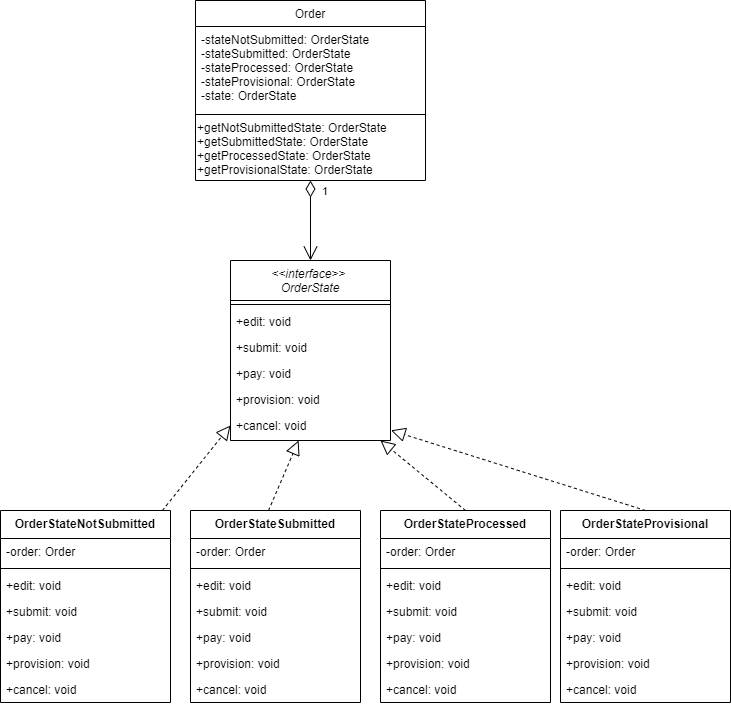

The diagram above was exported from draw.io. Its source (the exported page's mxGraphModel, read from the mxfile embedded in the PNG):
<mxGraphModel dx="1422" dy="832" grid="1" gridSize="10" guides="1" tooltips="1" connect="1" arrows="1" fold="1" page="1" pageScale="1" pageWidth="827" pageHeight="1169" math="0" shadow="0">
  <root>
    <mxCell id="WIyWlLk6GJQsqaUBKTNV-0" />
    <mxCell id="WIyWlLk6GJQsqaUBKTNV-1" parent="WIyWlLk6GJQsqaUBKTNV-0" />
    <mxCell id="zkfFHV4jXpPFQw0GAbJ--6" value="&lt;&lt;interface&gt;&gt; &#10;OrderState" style="swimlane;fontStyle=2;align=center;verticalAlign=top;childLayout=stackLayout;horizontal=1;startSize=40;horizontalStack=0;resizeParent=1;resizeLast=0;collapsible=1;marginBottom=0;rounded=0;shadow=0;strokeWidth=1;" parent="WIyWlLk6GJQsqaUBKTNV-1" vertex="1">
      <mxGeometry x="320" y="270" width="160" height="180" as="geometry">
        <mxRectangle x="130" y="380" width="160" height="26" as="alternateBounds" />
      </mxGeometry>
    </mxCell>
    <mxCell id="zkfFHV4jXpPFQw0GAbJ--9" value="" style="line;html=1;strokeWidth=1;align=left;verticalAlign=middle;spacingTop=-1;spacingLeft=3;spacingRight=3;rotatable=0;labelPosition=right;points=[];portConstraint=eastwest;" parent="zkfFHV4jXpPFQw0GAbJ--6" vertex="1">
      <mxGeometry y="40" width="160" height="8" as="geometry" />
    </mxCell>
    <mxCell id="zkfFHV4jXpPFQw0GAbJ--11" value="+edit: void" style="text;align=left;verticalAlign=top;spacingLeft=4;spacingRight=4;overflow=hidden;rotatable=0;points=[[0,0.5],[1,0.5]];portConstraint=eastwest;" parent="zkfFHV4jXpPFQw0GAbJ--6" vertex="1">
      <mxGeometry y="48" width="160" height="26" as="geometry" />
    </mxCell>
    <mxCell id="tBvmy3z0D-ahyVSdloco-10" value="+submit: void" style="text;align=left;verticalAlign=top;spacingLeft=4;spacingRight=4;overflow=hidden;rotatable=0;points=[[0,0.5],[1,0.5]];portConstraint=eastwest;" vertex="1" parent="zkfFHV4jXpPFQw0GAbJ--6">
      <mxGeometry y="74" width="160" height="26" as="geometry" />
    </mxCell>
    <mxCell id="tBvmy3z0D-ahyVSdloco-9" value="+pay: void" style="text;align=left;verticalAlign=top;spacingLeft=4;spacingRight=4;overflow=hidden;rotatable=0;points=[[0,0.5],[1,0.5]];portConstraint=eastwest;" vertex="1" parent="zkfFHV4jXpPFQw0GAbJ--6">
      <mxGeometry y="100" width="160" height="26" as="geometry" />
    </mxCell>
    <mxCell id="tBvmy3z0D-ahyVSdloco-11" value="+provision: void" style="text;align=left;verticalAlign=top;spacingLeft=4;spacingRight=4;overflow=hidden;rotatable=0;points=[[0,0.5],[1,0.5]];portConstraint=eastwest;" vertex="1" parent="zkfFHV4jXpPFQw0GAbJ--6">
      <mxGeometry y="126" width="160" height="26" as="geometry" />
    </mxCell>
    <mxCell id="tBvmy3z0D-ahyVSdloco-12" value="+cancel: void" style="text;align=left;verticalAlign=top;spacingLeft=4;spacingRight=4;overflow=hidden;rotatable=0;points=[[0,0.5],[1,0.5]];portConstraint=eastwest;" vertex="1" parent="zkfFHV4jXpPFQw0GAbJ--6">
      <mxGeometry y="152" width="160" height="26" as="geometry" />
    </mxCell>
    <mxCell id="zkfFHV4jXpPFQw0GAbJ--13" value="Order" style="swimlane;fontStyle=0;align=center;verticalAlign=top;childLayout=stackLayout;horizontal=1;startSize=26;horizontalStack=0;resizeParent=1;resizeLast=0;collapsible=1;marginBottom=0;rounded=0;shadow=0;strokeWidth=1;" parent="WIyWlLk6GJQsqaUBKTNV-1" vertex="1">
      <mxGeometry x="285" y="10" width="230" height="180" as="geometry">
        <mxRectangle x="340" y="380" width="170" height="26" as="alternateBounds" />
      </mxGeometry>
    </mxCell>
    <mxCell id="zkfFHV4jXpPFQw0GAbJ--14" value="-stateNotSubmitted: OrderState&#10;-stateSubmitted: OrderState&#10;-stateProcessed: OrderState&#10;-stateProvisional: OrderState&#10;-state: OrderState" style="text;align=left;verticalAlign=top;spacingLeft=4;spacingRight=4;overflow=hidden;rotatable=0;points=[[0,0.5],[1,0.5]];portConstraint=eastwest;" parent="zkfFHV4jXpPFQw0GAbJ--13" vertex="1">
      <mxGeometry y="26" width="230" height="84" as="geometry" />
    </mxCell>
    <mxCell id="zkfFHV4jXpPFQw0GAbJ--15" value="" style="line;html=1;strokeWidth=1;align=left;verticalAlign=middle;spacingTop=-1;spacingLeft=3;spacingRight=3;rotatable=0;labelPosition=right;points=[];portConstraint=eastwest;" parent="zkfFHV4jXpPFQw0GAbJ--13" vertex="1">
      <mxGeometry y="110" width="230" height="8" as="geometry" />
    </mxCell>
    <mxCell id="tBvmy3z0D-ahyVSdloco-6" value="+getNotSubmittedState: OrderState&lt;br&gt;+getSubmittedState: OrderState&lt;br&gt;+getProcessedState: OrderState&lt;br&gt;+getProvisionalState: OrderState" style="text;html=1;align=left;verticalAlign=middle;resizable=0;points=[];autosize=1;strokeColor=none;" vertex="1" parent="zkfFHV4jXpPFQw0GAbJ--13">
      <mxGeometry y="118" width="230" height="60" as="geometry" />
    </mxCell>
    <mxCell id="tBvmy3z0D-ahyVSdloco-35" value="OrderStateNotSubmitted" style="swimlane;fontStyle=1;align=center;verticalAlign=top;childLayout=stackLayout;horizontal=1;startSize=28;horizontalStack=0;resizeParent=1;resizeParentMax=0;resizeLast=0;collapsible=1;marginBottom=0;" vertex="1" parent="WIyWlLk6GJQsqaUBKTNV-1">
      <mxGeometry x="90" y="520" width="170" height="192" as="geometry">
        <mxRectangle x="60" y="462" width="100" height="26" as="alternateBounds" />
      </mxGeometry>
    </mxCell>
    <mxCell id="tBvmy3z0D-ahyVSdloco-36" value="-order: Order" style="text;strokeColor=none;fillColor=none;align=left;verticalAlign=top;spacingLeft=4;spacingRight=4;overflow=hidden;rotatable=0;points=[[0,0.5],[1,0.5]];portConstraint=eastwest;" vertex="1" parent="tBvmy3z0D-ahyVSdloco-35">
      <mxGeometry y="28" width="170" height="26" as="geometry" />
    </mxCell>
    <mxCell id="tBvmy3z0D-ahyVSdloco-37" value="" style="line;strokeWidth=1;fillColor=none;align=left;verticalAlign=middle;spacingTop=-1;spacingLeft=3;spacingRight=3;rotatable=0;labelPosition=right;points=[];portConstraint=eastwest;" vertex="1" parent="tBvmy3z0D-ahyVSdloco-35">
      <mxGeometry y="54" width="170" height="8" as="geometry" />
    </mxCell>
    <mxCell id="tBvmy3z0D-ahyVSdloco-38" value="+edit: void" style="text;strokeColor=none;fillColor=none;align=left;verticalAlign=top;spacingLeft=4;spacingRight=4;overflow=hidden;rotatable=0;points=[[0,0.5],[1,0.5]];portConstraint=eastwest;" vertex="1" parent="tBvmy3z0D-ahyVSdloco-35">
      <mxGeometry y="62" width="170" height="26" as="geometry" />
    </mxCell>
    <mxCell id="tBvmy3z0D-ahyVSdloco-49" value="+submit: void" style="text;strokeColor=none;fillColor=none;align=left;verticalAlign=top;spacingLeft=4;spacingRight=4;overflow=hidden;rotatable=0;points=[[0,0.5],[1,0.5]];portConstraint=eastwest;" vertex="1" parent="tBvmy3z0D-ahyVSdloco-35">
      <mxGeometry y="88" width="170" height="26" as="geometry" />
    </mxCell>
    <mxCell id="tBvmy3z0D-ahyVSdloco-50" value="+pay: void" style="text;strokeColor=none;fillColor=none;align=left;verticalAlign=top;spacingLeft=4;spacingRight=4;overflow=hidden;rotatable=0;points=[[0,0.5],[1,0.5]];portConstraint=eastwest;" vertex="1" parent="tBvmy3z0D-ahyVSdloco-35">
      <mxGeometry y="114" width="170" height="26" as="geometry" />
    </mxCell>
    <mxCell id="tBvmy3z0D-ahyVSdloco-51" value="+provision: void" style="text;strokeColor=none;fillColor=none;align=left;verticalAlign=top;spacingLeft=4;spacingRight=4;overflow=hidden;rotatable=0;points=[[0,0.5],[1,0.5]];portConstraint=eastwest;" vertex="1" parent="tBvmy3z0D-ahyVSdloco-35">
      <mxGeometry y="140" width="170" height="26" as="geometry" />
    </mxCell>
    <mxCell id="tBvmy3z0D-ahyVSdloco-52" value="+cancel: void" style="text;strokeColor=none;fillColor=none;align=left;verticalAlign=top;spacingLeft=4;spacingRight=4;overflow=hidden;rotatable=0;points=[[0,0.5],[1,0.5]];portConstraint=eastwest;" vertex="1" parent="tBvmy3z0D-ahyVSdloco-35">
      <mxGeometry y="166" width="170" height="26" as="geometry" />
    </mxCell>
    <mxCell id="tBvmy3z0D-ahyVSdloco-53" value="OrderStateSubmitted" style="swimlane;fontStyle=1;align=center;verticalAlign=top;childLayout=stackLayout;horizontal=1;startSize=28;horizontalStack=0;resizeParent=1;resizeParentMax=0;resizeLast=0;collapsible=1;marginBottom=0;" vertex="1" parent="WIyWlLk6GJQsqaUBKTNV-1">
      <mxGeometry x="280" y="520" width="170" height="192" as="geometry">
        <mxRectangle x="60" y="462" width="100" height="26" as="alternateBounds" />
      </mxGeometry>
    </mxCell>
    <mxCell id="tBvmy3z0D-ahyVSdloco-54" value="-order: Order" style="text;strokeColor=none;fillColor=none;align=left;verticalAlign=top;spacingLeft=4;spacingRight=4;overflow=hidden;rotatable=0;points=[[0,0.5],[1,0.5]];portConstraint=eastwest;" vertex="1" parent="tBvmy3z0D-ahyVSdloco-53">
      <mxGeometry y="28" width="170" height="26" as="geometry" />
    </mxCell>
    <mxCell id="tBvmy3z0D-ahyVSdloco-55" value="" style="line;strokeWidth=1;fillColor=none;align=left;verticalAlign=middle;spacingTop=-1;spacingLeft=3;spacingRight=3;rotatable=0;labelPosition=right;points=[];portConstraint=eastwest;" vertex="1" parent="tBvmy3z0D-ahyVSdloco-53">
      <mxGeometry y="54" width="170" height="8" as="geometry" />
    </mxCell>
    <mxCell id="tBvmy3z0D-ahyVSdloco-56" value="+edit: void" style="text;strokeColor=none;fillColor=none;align=left;verticalAlign=top;spacingLeft=4;spacingRight=4;overflow=hidden;rotatable=0;points=[[0,0.5],[1,0.5]];portConstraint=eastwest;" vertex="1" parent="tBvmy3z0D-ahyVSdloco-53">
      <mxGeometry y="62" width="170" height="26" as="geometry" />
    </mxCell>
    <mxCell id="tBvmy3z0D-ahyVSdloco-57" value="+submit: void" style="text;strokeColor=none;fillColor=none;align=left;verticalAlign=top;spacingLeft=4;spacingRight=4;overflow=hidden;rotatable=0;points=[[0,0.5],[1,0.5]];portConstraint=eastwest;" vertex="1" parent="tBvmy3z0D-ahyVSdloco-53">
      <mxGeometry y="88" width="170" height="26" as="geometry" />
    </mxCell>
    <mxCell id="tBvmy3z0D-ahyVSdloco-58" value="+pay: void" style="text;strokeColor=none;fillColor=none;align=left;verticalAlign=top;spacingLeft=4;spacingRight=4;overflow=hidden;rotatable=0;points=[[0,0.5],[1,0.5]];portConstraint=eastwest;" vertex="1" parent="tBvmy3z0D-ahyVSdloco-53">
      <mxGeometry y="114" width="170" height="26" as="geometry" />
    </mxCell>
    <mxCell id="tBvmy3z0D-ahyVSdloco-59" value="+provision: void" style="text;strokeColor=none;fillColor=none;align=left;verticalAlign=top;spacingLeft=4;spacingRight=4;overflow=hidden;rotatable=0;points=[[0,0.5],[1,0.5]];portConstraint=eastwest;" vertex="1" parent="tBvmy3z0D-ahyVSdloco-53">
      <mxGeometry y="140" width="170" height="26" as="geometry" />
    </mxCell>
    <mxCell id="tBvmy3z0D-ahyVSdloco-60" value="+cancel: void" style="text;strokeColor=none;fillColor=none;align=left;verticalAlign=top;spacingLeft=4;spacingRight=4;overflow=hidden;rotatable=0;points=[[0,0.5],[1,0.5]];portConstraint=eastwest;" vertex="1" parent="tBvmy3z0D-ahyVSdloco-53">
      <mxGeometry y="166" width="170" height="26" as="geometry" />
    </mxCell>
    <mxCell id="tBvmy3z0D-ahyVSdloco-61" value="OrderStateProcessed" style="swimlane;fontStyle=1;align=center;verticalAlign=top;childLayout=stackLayout;horizontal=1;startSize=28;horizontalStack=0;resizeParent=1;resizeParentMax=0;resizeLast=0;collapsible=1;marginBottom=0;" vertex="1" parent="WIyWlLk6GJQsqaUBKTNV-1">
      <mxGeometry x="470" y="520" width="170" height="192" as="geometry">
        <mxRectangle x="60" y="462" width="100" height="26" as="alternateBounds" />
      </mxGeometry>
    </mxCell>
    <mxCell id="tBvmy3z0D-ahyVSdloco-62" value="-order: Order" style="text;strokeColor=none;fillColor=none;align=left;verticalAlign=top;spacingLeft=4;spacingRight=4;overflow=hidden;rotatable=0;points=[[0,0.5],[1,0.5]];portConstraint=eastwest;" vertex="1" parent="tBvmy3z0D-ahyVSdloco-61">
      <mxGeometry y="28" width="170" height="26" as="geometry" />
    </mxCell>
    <mxCell id="tBvmy3z0D-ahyVSdloco-63" value="" style="line;strokeWidth=1;fillColor=none;align=left;verticalAlign=middle;spacingTop=-1;spacingLeft=3;spacingRight=3;rotatable=0;labelPosition=right;points=[];portConstraint=eastwest;" vertex="1" parent="tBvmy3z0D-ahyVSdloco-61">
      <mxGeometry y="54" width="170" height="8" as="geometry" />
    </mxCell>
    <mxCell id="tBvmy3z0D-ahyVSdloco-64" value="+edit: void" style="text;strokeColor=none;fillColor=none;align=left;verticalAlign=top;spacingLeft=4;spacingRight=4;overflow=hidden;rotatable=0;points=[[0,0.5],[1,0.5]];portConstraint=eastwest;" vertex="1" parent="tBvmy3z0D-ahyVSdloco-61">
      <mxGeometry y="62" width="170" height="26" as="geometry" />
    </mxCell>
    <mxCell id="tBvmy3z0D-ahyVSdloco-65" value="+submit: void" style="text;strokeColor=none;fillColor=none;align=left;verticalAlign=top;spacingLeft=4;spacingRight=4;overflow=hidden;rotatable=0;points=[[0,0.5],[1,0.5]];portConstraint=eastwest;" vertex="1" parent="tBvmy3z0D-ahyVSdloco-61">
      <mxGeometry y="88" width="170" height="26" as="geometry" />
    </mxCell>
    <mxCell id="tBvmy3z0D-ahyVSdloco-66" value="+pay: void" style="text;strokeColor=none;fillColor=none;align=left;verticalAlign=top;spacingLeft=4;spacingRight=4;overflow=hidden;rotatable=0;points=[[0,0.5],[1,0.5]];portConstraint=eastwest;" vertex="1" parent="tBvmy3z0D-ahyVSdloco-61">
      <mxGeometry y="114" width="170" height="26" as="geometry" />
    </mxCell>
    <mxCell id="tBvmy3z0D-ahyVSdloco-67" value="+provision: void" style="text;strokeColor=none;fillColor=none;align=left;verticalAlign=top;spacingLeft=4;spacingRight=4;overflow=hidden;rotatable=0;points=[[0,0.5],[1,0.5]];portConstraint=eastwest;" vertex="1" parent="tBvmy3z0D-ahyVSdloco-61">
      <mxGeometry y="140" width="170" height="26" as="geometry" />
    </mxCell>
    <mxCell id="tBvmy3z0D-ahyVSdloco-68" value="+cancel: void" style="text;strokeColor=none;fillColor=none;align=left;verticalAlign=top;spacingLeft=4;spacingRight=4;overflow=hidden;rotatable=0;points=[[0,0.5],[1,0.5]];portConstraint=eastwest;" vertex="1" parent="tBvmy3z0D-ahyVSdloco-61">
      <mxGeometry y="166" width="170" height="26" as="geometry" />
    </mxCell>
    <mxCell id="tBvmy3z0D-ahyVSdloco-69" value="OrderStateProvisional" style="swimlane;fontStyle=1;align=center;verticalAlign=top;childLayout=stackLayout;horizontal=1;startSize=28;horizontalStack=0;resizeParent=1;resizeParentMax=0;resizeLast=0;collapsible=1;marginBottom=0;" vertex="1" parent="WIyWlLk6GJQsqaUBKTNV-1">
      <mxGeometry x="650" y="520" width="170" height="192" as="geometry">
        <mxRectangle x="60" y="462" width="100" height="26" as="alternateBounds" />
      </mxGeometry>
    </mxCell>
    <mxCell id="tBvmy3z0D-ahyVSdloco-70" value="-order: Order" style="text;strokeColor=none;fillColor=none;align=left;verticalAlign=top;spacingLeft=4;spacingRight=4;overflow=hidden;rotatable=0;points=[[0,0.5],[1,0.5]];portConstraint=eastwest;" vertex="1" parent="tBvmy3z0D-ahyVSdloco-69">
      <mxGeometry y="28" width="170" height="26" as="geometry" />
    </mxCell>
    <mxCell id="tBvmy3z0D-ahyVSdloco-71" value="" style="line;strokeWidth=1;fillColor=none;align=left;verticalAlign=middle;spacingTop=-1;spacingLeft=3;spacingRight=3;rotatable=0;labelPosition=right;points=[];portConstraint=eastwest;" vertex="1" parent="tBvmy3z0D-ahyVSdloco-69">
      <mxGeometry y="54" width="170" height="8" as="geometry" />
    </mxCell>
    <mxCell id="tBvmy3z0D-ahyVSdloco-72" value="+edit: void" style="text;strokeColor=none;fillColor=none;align=left;verticalAlign=top;spacingLeft=4;spacingRight=4;overflow=hidden;rotatable=0;points=[[0,0.5],[1,0.5]];portConstraint=eastwest;" vertex="1" parent="tBvmy3z0D-ahyVSdloco-69">
      <mxGeometry y="62" width="170" height="26" as="geometry" />
    </mxCell>
    <mxCell id="tBvmy3z0D-ahyVSdloco-73" value="+submit: void" style="text;strokeColor=none;fillColor=none;align=left;verticalAlign=top;spacingLeft=4;spacingRight=4;overflow=hidden;rotatable=0;points=[[0,0.5],[1,0.5]];portConstraint=eastwest;" vertex="1" parent="tBvmy3z0D-ahyVSdloco-69">
      <mxGeometry y="88" width="170" height="26" as="geometry" />
    </mxCell>
    <mxCell id="tBvmy3z0D-ahyVSdloco-74" value="+pay: void" style="text;strokeColor=none;fillColor=none;align=left;verticalAlign=top;spacingLeft=4;spacingRight=4;overflow=hidden;rotatable=0;points=[[0,0.5],[1,0.5]];portConstraint=eastwest;" vertex="1" parent="tBvmy3z0D-ahyVSdloco-69">
      <mxGeometry y="114" width="170" height="26" as="geometry" />
    </mxCell>
    <mxCell id="tBvmy3z0D-ahyVSdloco-75" value="+provision: void" style="text;strokeColor=none;fillColor=none;align=left;verticalAlign=top;spacingLeft=4;spacingRight=4;overflow=hidden;rotatable=0;points=[[0,0.5],[1,0.5]];portConstraint=eastwest;" vertex="1" parent="tBvmy3z0D-ahyVSdloco-69">
      <mxGeometry y="140" width="170" height="26" as="geometry" />
    </mxCell>
    <mxCell id="tBvmy3z0D-ahyVSdloco-76" value="+cancel: void" style="text;strokeColor=none;fillColor=none;align=left;verticalAlign=top;spacingLeft=4;spacingRight=4;overflow=hidden;rotatable=0;points=[[0,0.5],[1,0.5]];portConstraint=eastwest;" vertex="1" parent="tBvmy3z0D-ahyVSdloco-69">
      <mxGeometry y="166" width="170" height="26" as="geometry" />
    </mxCell>
    <mxCell id="tBvmy3z0D-ahyVSdloco-84" value="" style="endArrow=block;dashed=1;endFill=0;endSize=12;html=1;entryX=0;entryY=0.5;entryDx=0;entryDy=0;" edge="1" parent="WIyWlLk6GJQsqaUBKTNV-1" source="tBvmy3z0D-ahyVSdloco-35" target="tBvmy3z0D-ahyVSdloco-12">
      <mxGeometry width="160" relative="1" as="geometry">
        <mxPoint x="90" y="410" as="sourcePoint" />
        <mxPoint x="250" y="410" as="targetPoint" />
      </mxGeometry>
    </mxCell>
    <mxCell id="tBvmy3z0D-ahyVSdloco-85" value="" style="endArrow=block;dashed=1;endFill=0;endSize=12;html=1;entryX=0;entryY=0.5;entryDx=0;entryDy=0;exitX=0.459;exitY=0;exitDx=0;exitDy=0;exitPerimeter=0;" edge="1" parent="WIyWlLk6GJQsqaUBKTNV-1" source="tBvmy3z0D-ahyVSdloco-53">
      <mxGeometry width="160" relative="1" as="geometry">
        <mxPoint x="319.99607734806625" y="535" as="sourcePoint" />
        <mxPoint x="388.09000000000003" y="450" as="targetPoint" />
      </mxGeometry>
    </mxCell>
    <mxCell id="tBvmy3z0D-ahyVSdloco-86" value="" style="endArrow=block;dashed=1;endFill=0;endSize=12;html=1;exitX=0.5;exitY=0;exitDx=0;exitDy=0;" edge="1" parent="WIyWlLk6GJQsqaUBKTNV-1" source="tBvmy3z0D-ahyVSdloco-61">
      <mxGeometry width="160" relative="1" as="geometry">
        <mxPoint x="271.9060773480662" y="540" as="sourcePoint" />
        <mxPoint x="470" y="450" as="targetPoint" />
      </mxGeometry>
    </mxCell>
    <mxCell id="tBvmy3z0D-ahyVSdloco-87" value="" style="endArrow=block;dashed=1;endFill=0;endSize=12;html=1;exitX=0.5;exitY=0;exitDx=0;exitDy=0;entryX=1.003;entryY=0.686;entryDx=0;entryDy=0;entryPerimeter=0;" edge="1" parent="WIyWlLk6GJQsqaUBKTNV-1" source="tBvmy3z0D-ahyVSdloco-69" target="tBvmy3z0D-ahyVSdloco-12">
      <mxGeometry width="160" relative="1" as="geometry">
        <mxPoint x="281.9060773480662" y="550" as="sourcePoint" />
        <mxPoint x="390" y="450" as="targetPoint" />
      </mxGeometry>
    </mxCell>
    <mxCell id="tBvmy3z0D-ahyVSdloco-89" value="1" style="endArrow=open;html=1;endSize=12;startArrow=diamondThin;startSize=14;startFill=0;edgeStyle=orthogonalEdgeStyle;align=left;verticalAlign=bottom;entryX=0.5;entryY=0;entryDx=0;entryDy=0;exitX=0.5;exitY=1;exitDx=0;exitDy=0;" edge="1" parent="WIyWlLk6GJQsqaUBKTNV-1" source="zkfFHV4jXpPFQw0GAbJ--13" target="zkfFHV4jXpPFQw0GAbJ--6">
      <mxGeometry x="-0.5" y="10" relative="1" as="geometry">
        <mxPoint x="170" y="330" as="sourcePoint" />
        <mxPoint x="260" y="410" as="targetPoint" />
        <mxPoint as="offset" />
      </mxGeometry>
    </mxCell>
  </root>
</mxGraphModel>